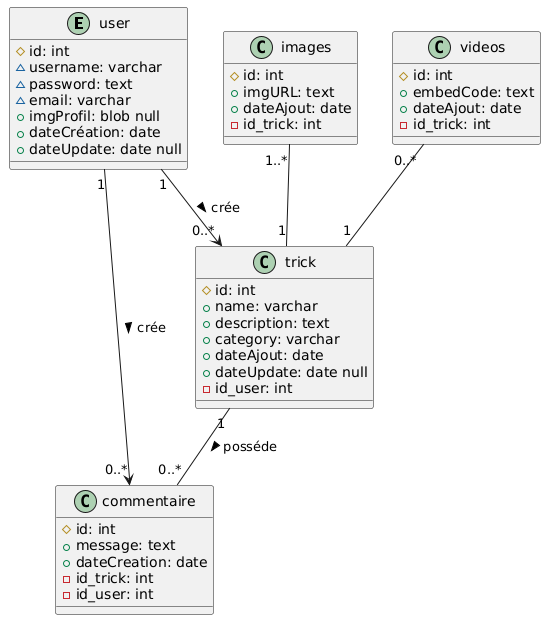

The diagram above was rendered by PlantUML. Its source (embedded in the PNG):
@startuml
entity user {
#id: int
~username: varchar
~password: text
~email: varchar
+imgProfil: blob null
+dateCréation: date
+dateUpdate: date null
}

class trick  {
#id: int
+name: varchar
+description: text
+category: varchar
+dateAjout: date
+dateUpdate: date null
-id_user: int
}

class images {
#id: int
+imgURL: text
+dateAjout: date
-id_trick: int
}

class videos {
#id: int
+embedCode: text
+dateAjout: date
-id_trick: int
}

class commentaire {
#id: int
+message: text
+dateCreation: date
-id_trick: int
-id_user: int
}


user "1" --> "0..*" trick : crée >
user "1" --> "0..*" commentaire : crée >
trick "1" -- "0..*" commentaire : posséde >
images "1..*" -- "1" trick
videos "0..*" -- "1" trick
@enduml